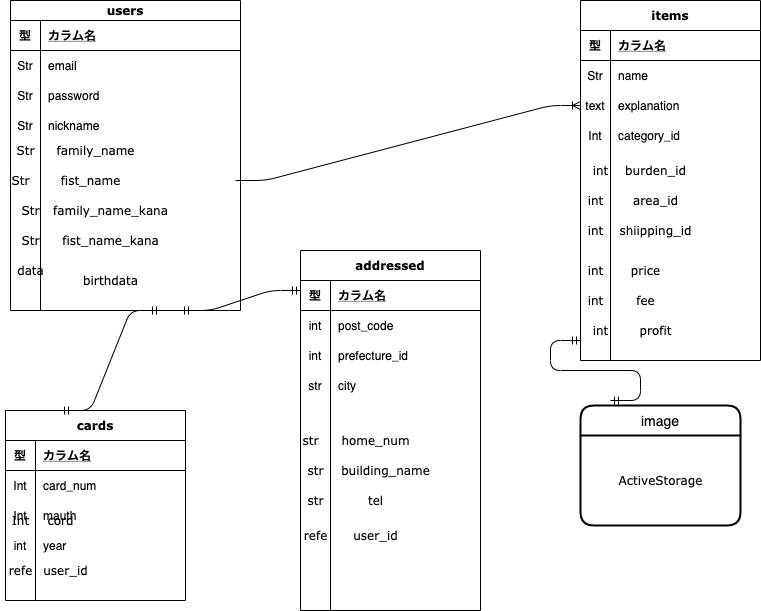

The diagram above was exported from draw.io. Its source (the exported page's mxGraphModel, read from the mxfile embedded in the PNG):
<mxGraphModel dx="1016" dy="795" grid="1" gridSize="10" guides="1" tooltips="1" connect="1" arrows="1" fold="1" page="1" pageScale="1" pageWidth="827" pageHeight="1169" math="0" shadow="0">
  <root>
    <mxCell id="0" />
    <mxCell id="1" parent="0" />
    <mxCell id="15" value="users" style="shape=table;startSize=20;container=1;collapsible=1;childLayout=tableLayout;fixedRows=1;rowLines=0;fontStyle=1;align=center;resizeLast=1;fontFamily=Verdana;" vertex="1" parent="1">
      <mxGeometry x="20" y="40" width="230" height="310" as="geometry" />
    </mxCell>
    <mxCell id="16" value="" style="shape=partialRectangle;collapsible=0;dropTarget=0;pointerEvents=0;fillColor=none;top=0;left=0;bottom=1;right=0;points=[[0,0.5],[1,0.5]];portConstraint=eastwest;" vertex="1" parent="15">
      <mxGeometry y="20" width="230" height="30" as="geometry" />
    </mxCell>
    <mxCell id="17" value="型" style="shape=partialRectangle;connectable=0;fillColor=none;top=0;left=0;bottom=0;right=0;fontStyle=1;overflow=hidden;" vertex="1" parent="16">
      <mxGeometry width="30" height="30" as="geometry" />
    </mxCell>
    <mxCell id="18" value="カラム名" style="shape=partialRectangle;connectable=0;fillColor=none;top=0;left=0;bottom=0;right=0;align=left;spacingLeft=6;fontStyle=5;overflow=hidden;" vertex="1" parent="16">
      <mxGeometry x="30" width="200" height="30" as="geometry" />
    </mxCell>
    <mxCell id="19" value="" style="shape=partialRectangle;collapsible=0;dropTarget=0;pointerEvents=0;fillColor=none;top=0;left=0;bottom=0;right=0;points=[[0,0.5],[1,0.5]];portConstraint=eastwest;" vertex="1" parent="15">
      <mxGeometry y="50" width="230" height="30" as="geometry" />
    </mxCell>
    <mxCell id="20" value="Str" style="shape=partialRectangle;connectable=0;fillColor=none;top=0;left=0;bottom=0;right=0;editable=1;overflow=hidden;" vertex="1" parent="19">
      <mxGeometry width="30" height="30" as="geometry" />
    </mxCell>
    <mxCell id="21" value="email" style="shape=partialRectangle;connectable=0;fillColor=none;top=0;left=0;bottom=0;right=0;align=left;spacingLeft=6;overflow=hidden;" vertex="1" parent="19">
      <mxGeometry x="30" width="200" height="30" as="geometry" />
    </mxCell>
    <mxCell id="22" value="" style="shape=partialRectangle;collapsible=0;dropTarget=0;pointerEvents=0;fillColor=none;top=0;left=0;bottom=0;right=0;points=[[0,0.5],[1,0.5]];portConstraint=eastwest;" vertex="1" parent="15">
      <mxGeometry y="80" width="230" height="30" as="geometry" />
    </mxCell>
    <mxCell id="23" value="Str" style="shape=partialRectangle;connectable=0;fillColor=none;top=0;left=0;bottom=0;right=0;editable=1;overflow=hidden;" vertex="1" parent="22">
      <mxGeometry width="30" height="30" as="geometry" />
    </mxCell>
    <mxCell id="24" value="password" style="shape=partialRectangle;connectable=0;fillColor=none;top=0;left=0;bottom=0;right=0;align=left;spacingLeft=6;overflow=hidden;" vertex="1" parent="22">
      <mxGeometry x="30" width="200" height="30" as="geometry" />
    </mxCell>
    <mxCell id="25" value="" style="shape=partialRectangle;collapsible=0;dropTarget=0;pointerEvents=0;fillColor=none;top=0;left=0;bottom=0;right=0;points=[[0,0.5],[1,0.5]];portConstraint=eastwest;" vertex="1" parent="15">
      <mxGeometry y="110" width="230" height="30" as="geometry" />
    </mxCell>
    <mxCell id="26" value="Str" style="shape=partialRectangle;connectable=0;fillColor=none;top=0;left=0;bottom=0;right=0;editable=1;overflow=hidden;" vertex="1" parent="25">
      <mxGeometry width="30" height="30" as="geometry" />
    </mxCell>
    <mxCell id="27" value="nickname" style="shape=partialRectangle;connectable=0;fillColor=none;top=0;left=0;bottom=0;right=0;align=left;spacingLeft=6;overflow=hidden;" vertex="1" parent="25">
      <mxGeometry x="30" width="200" height="30" as="geometry" />
    </mxCell>
    <mxCell id="30" value="Str" style="text;html=1;align=center;verticalAlign=middle;resizable=0;points=[];autosize=1;fontFamily=Verdana;" vertex="1" parent="1">
      <mxGeometry x="20" y="180" width="30" height="20" as="geometry" />
    </mxCell>
    <mxCell id="31" value="family_name&lt;br&gt;" style="text;html=1;align=center;verticalAlign=middle;resizable=0;points=[];autosize=1;fontFamily=Verdana;" vertex="1" parent="1">
      <mxGeometry x="60" y="180" width="90" height="20" as="geometry" />
    </mxCell>
    <mxCell id="32" value="Str" style="text;html=1;align=center;verticalAlign=middle;resizable=0;points=[];autosize=1;fontFamily=Verdana;" vertex="1" parent="1">
      <mxGeometry x="15" y="210" width="30" height="20" as="geometry" />
    </mxCell>
    <mxCell id="33" value="fist_name&lt;br&gt;" style="text;html=1;align=center;verticalAlign=middle;resizable=0;points=[];autosize=1;fontFamily=Verdana;" vertex="1" parent="1">
      <mxGeometry x="65" y="210" width="70" height="20" as="geometry" />
    </mxCell>
    <mxCell id="34" value="Str" style="text;html=1;align=center;verticalAlign=middle;resizable=0;points=[];autosize=1;fontFamily=Verdana;" vertex="1" parent="1">
      <mxGeometry x="25" y="240" width="30" height="20" as="geometry" />
    </mxCell>
    <mxCell id="39" value="family_name_kana" style="text;html=1;align=center;verticalAlign=middle;resizable=0;points=[];autosize=1;fontFamily=Verdana;" vertex="1" parent="1">
      <mxGeometry x="55" y="240" width="130" height="20" as="geometry" />
    </mxCell>
    <mxCell id="40" value="Str" style="text;html=1;align=center;verticalAlign=middle;resizable=0;points=[];autosize=1;fontFamily=Verdana;" vertex="1" parent="1">
      <mxGeometry x="25" y="270" width="30" height="20" as="geometry" />
    </mxCell>
    <mxCell id="42" value="fist_name_kana" style="text;html=1;align=center;verticalAlign=middle;resizable=0;points=[];autosize=1;fontFamily=Verdana;" vertex="1" parent="1">
      <mxGeometry x="65" y="270" width="110" height="20" as="geometry" />
    </mxCell>
    <mxCell id="43" value="data" style="text;html=1;align=center;verticalAlign=middle;resizable=0;points=[];autosize=1;fontFamily=Verdana;" vertex="1" parent="1">
      <mxGeometry x="20" y="300" width="40" height="20" as="geometry" />
    </mxCell>
    <mxCell id="44" value="birthdata" style="text;html=1;align=center;verticalAlign=middle;resizable=0;points=[];autosize=1;fontFamily=Verdana;" vertex="1" parent="1">
      <mxGeometry x="85" y="310" width="70" height="20" as="geometry" />
    </mxCell>
    <mxCell id="45" value="cards" style="shape=table;startSize=30;container=1;collapsible=1;childLayout=tableLayout;fixedRows=1;rowLines=0;fontStyle=1;align=center;resizeLast=1;fontFamily=Verdana;" vertex="1" parent="1">
      <mxGeometry x="15" y="450" width="180" height="190" as="geometry" />
    </mxCell>
    <mxCell id="46" value="" style="shape=partialRectangle;collapsible=0;dropTarget=0;pointerEvents=0;fillColor=none;top=0;left=0;bottom=1;right=0;points=[[0,0.5],[1,0.5]];portConstraint=eastwest;" vertex="1" parent="45">
      <mxGeometry y="30" width="180" height="30" as="geometry" />
    </mxCell>
    <mxCell id="47" value="型" style="shape=partialRectangle;connectable=0;fillColor=none;top=0;left=0;bottom=0;right=0;fontStyle=1;overflow=hidden;" vertex="1" parent="46">
      <mxGeometry width="30" height="30" as="geometry" />
    </mxCell>
    <mxCell id="48" value="カラム名" style="shape=partialRectangle;connectable=0;fillColor=none;top=0;left=0;bottom=0;right=0;align=left;spacingLeft=6;fontStyle=5;overflow=hidden;" vertex="1" parent="46">
      <mxGeometry x="30" width="150" height="30" as="geometry" />
    </mxCell>
    <mxCell id="49" value="" style="shape=partialRectangle;collapsible=0;dropTarget=0;pointerEvents=0;fillColor=none;top=0;left=0;bottom=0;right=0;points=[[0,0.5],[1,0.5]];portConstraint=eastwest;" vertex="1" parent="45">
      <mxGeometry y="60" width="180" height="30" as="geometry" />
    </mxCell>
    <mxCell id="50" value="Int" style="shape=partialRectangle;connectable=0;fillColor=none;top=0;left=0;bottom=0;right=0;editable=1;overflow=hidden;" vertex="1" parent="49">
      <mxGeometry width="30" height="30" as="geometry" />
    </mxCell>
    <mxCell id="51" value="card_num" style="shape=partialRectangle;connectable=0;fillColor=none;top=0;left=0;bottom=0;right=0;align=left;spacingLeft=6;overflow=hidden;" vertex="1" parent="49">
      <mxGeometry x="30" width="150" height="30" as="geometry" />
    </mxCell>
    <mxCell id="52" value="" style="shape=partialRectangle;collapsible=0;dropTarget=0;pointerEvents=0;fillColor=none;top=0;left=0;bottom=0;right=0;points=[[0,0.5],[1,0.5]];portConstraint=eastwest;" vertex="1" parent="45">
      <mxGeometry y="90" width="180" height="30" as="geometry" />
    </mxCell>
    <mxCell id="53" value="Int" style="shape=partialRectangle;connectable=0;fillColor=none;top=0;left=0;bottom=0;right=0;editable=1;overflow=hidden;" vertex="1" parent="52">
      <mxGeometry width="30" height="30" as="geometry" />
    </mxCell>
    <mxCell id="54" value="mauth" style="shape=partialRectangle;connectable=0;fillColor=none;top=0;left=0;bottom=0;right=0;align=left;spacingLeft=6;overflow=hidden;" vertex="1" parent="52">
      <mxGeometry x="30" width="150" height="30" as="geometry" />
    </mxCell>
    <mxCell id="55" value="" style="shape=partialRectangle;collapsible=0;dropTarget=0;pointerEvents=0;fillColor=none;top=0;left=0;bottom=0;right=0;points=[[0,0.5],[1,0.5]];portConstraint=eastwest;" vertex="1" parent="45">
      <mxGeometry y="120" width="180" height="30" as="geometry" />
    </mxCell>
    <mxCell id="56" value="int" style="shape=partialRectangle;connectable=0;fillColor=none;top=0;left=0;bottom=0;right=0;editable=1;overflow=hidden;" vertex="1" parent="55">
      <mxGeometry width="30" height="30" as="geometry" />
    </mxCell>
    <mxCell id="57" value="year" style="shape=partialRectangle;connectable=0;fillColor=none;top=0;left=0;bottom=0;right=0;align=left;spacingLeft=6;overflow=hidden;" vertex="1" parent="55">
      <mxGeometry x="30" width="150" height="30" as="geometry" />
    </mxCell>
    <mxCell id="59" value="Int" style="text;html=1;align=center;verticalAlign=middle;resizable=0;points=[];autosize=1;fontFamily=Verdana;" vertex="1" parent="1">
      <mxGeometry x="15" y="550" width="30" height="20" as="geometry" />
    </mxCell>
    <mxCell id="60" value="cord" style="text;html=1;align=center;verticalAlign=middle;resizable=0;points=[];autosize=1;fontFamily=Verdana;" vertex="1" parent="1">
      <mxGeometry x="50" y="550" width="40" height="20" as="geometry" />
    </mxCell>
    <mxCell id="62" value="refe" style="text;html=1;align=center;verticalAlign=middle;resizable=0;points=[];autosize=1;fontFamily=Verdana;" vertex="1" parent="1">
      <mxGeometry x="10" y="600" width="40" height="20" as="geometry" />
    </mxCell>
    <mxCell id="63" value="user_id" style="text;html=1;align=center;verticalAlign=middle;resizable=0;points=[];autosize=1;fontFamily=Verdana;" vertex="1" parent="1">
      <mxGeometry x="45" y="600" width="60" height="20" as="geometry" />
    </mxCell>
    <mxCell id="72" value="" style="edgeStyle=entityRelationEdgeStyle;fontSize=12;html=1;endArrow=ERmandOne;startArrow=ERmandOne;" edge="1" parent="1">
      <mxGeometry width="100" height="100" relative="1" as="geometry">
        <mxPoint x="70" y="450" as="sourcePoint" />
        <mxPoint x="170" y="350" as="targetPoint" />
      </mxGeometry>
    </mxCell>
    <mxCell id="86" value="items" style="shape=table;startSize=30;container=1;collapsible=1;childLayout=tableLayout;fixedRows=1;rowLines=0;fontStyle=1;align=center;resizeLast=1;fontFamily=Verdana;" vertex="1" parent="1">
      <mxGeometry x="590" y="40" width="180" height="360" as="geometry" />
    </mxCell>
    <mxCell id="87" value="" style="shape=partialRectangle;collapsible=0;dropTarget=0;pointerEvents=0;fillColor=none;top=0;left=0;bottom=1;right=0;points=[[0,0.5],[1,0.5]];portConstraint=eastwest;" vertex="1" parent="86">
      <mxGeometry y="30" width="180" height="30" as="geometry" />
    </mxCell>
    <mxCell id="88" value="型" style="shape=partialRectangle;connectable=0;fillColor=none;top=0;left=0;bottom=0;right=0;fontStyle=1;overflow=hidden;" vertex="1" parent="87">
      <mxGeometry width="30" height="30" as="geometry" />
    </mxCell>
    <mxCell id="89" value="カラム名" style="shape=partialRectangle;connectable=0;fillColor=none;top=0;left=0;bottom=0;right=0;align=left;spacingLeft=6;fontStyle=5;overflow=hidden;" vertex="1" parent="87">
      <mxGeometry x="30" width="150" height="30" as="geometry" />
    </mxCell>
    <mxCell id="90" value="" style="shape=partialRectangle;collapsible=0;dropTarget=0;pointerEvents=0;fillColor=none;top=0;left=0;bottom=0;right=0;points=[[0,0.5],[1,0.5]];portConstraint=eastwest;" vertex="1" parent="86">
      <mxGeometry y="60" width="180" height="30" as="geometry" />
    </mxCell>
    <mxCell id="91" value="Str" style="shape=partialRectangle;connectable=0;fillColor=none;top=0;left=0;bottom=0;right=0;editable=1;overflow=hidden;" vertex="1" parent="90">
      <mxGeometry width="30" height="30" as="geometry" />
    </mxCell>
    <mxCell id="92" value="name" style="shape=partialRectangle;connectable=0;fillColor=none;top=0;left=0;bottom=0;right=0;align=left;spacingLeft=6;overflow=hidden;" vertex="1" parent="90">
      <mxGeometry x="30" width="150" height="30" as="geometry" />
    </mxCell>
    <mxCell id="93" value="" style="shape=partialRectangle;collapsible=0;dropTarget=0;pointerEvents=0;fillColor=none;top=0;left=0;bottom=0;right=0;points=[[0,0.5],[1,0.5]];portConstraint=eastwest;" vertex="1" parent="86">
      <mxGeometry y="90" width="180" height="30" as="geometry" />
    </mxCell>
    <mxCell id="94" value="text" style="shape=partialRectangle;connectable=0;fillColor=none;top=0;left=0;bottom=0;right=0;editable=1;overflow=hidden;" vertex="1" parent="93">
      <mxGeometry width="30" height="30" as="geometry" />
    </mxCell>
    <mxCell id="95" value="explanation" style="shape=partialRectangle;connectable=0;fillColor=none;top=0;left=0;bottom=0;right=0;align=left;spacingLeft=6;overflow=hidden;" vertex="1" parent="93">
      <mxGeometry x="30" width="150" height="30" as="geometry" />
    </mxCell>
    <mxCell id="96" value="" style="shape=partialRectangle;collapsible=0;dropTarget=0;pointerEvents=0;fillColor=none;top=0;left=0;bottom=0;right=0;points=[[0,0.5],[1,0.5]];portConstraint=eastwest;" vertex="1" parent="86">
      <mxGeometry y="120" width="180" height="30" as="geometry" />
    </mxCell>
    <mxCell id="97" value="Int" style="shape=partialRectangle;connectable=0;fillColor=none;top=0;left=0;bottom=0;right=0;editable=1;overflow=hidden;" vertex="1" parent="96">
      <mxGeometry width="30" height="30" as="geometry" />
    </mxCell>
    <mxCell id="98" value="category_id" style="shape=partialRectangle;connectable=0;fillColor=none;top=0;left=0;bottom=0;right=0;align=left;spacingLeft=6;overflow=hidden;" vertex="1" parent="96">
      <mxGeometry x="30" width="150" height="30" as="geometry" />
    </mxCell>
    <mxCell id="99" value="burden_id" style="text;html=1;align=center;verticalAlign=middle;resizable=0;points=[];autosize=1;fontFamily=Verdana;" vertex="1" parent="1">
      <mxGeometry x="625" y="200" width="80" height="20" as="geometry" />
    </mxCell>
    <mxCell id="100" value="area_id" style="text;html=1;align=center;verticalAlign=middle;resizable=0;points=[];autosize=1;fontFamily=Verdana;" vertex="1" parent="1">
      <mxGeometry x="635" y="230" width="60" height="20" as="geometry" />
    </mxCell>
    <mxCell id="101" value="shiipping_id" style="text;html=1;align=center;verticalAlign=middle;resizable=0;points=[];autosize=1;fontFamily=Verdana;" vertex="1" parent="1">
      <mxGeometry x="620" y="260" width="90" height="20" as="geometry" />
    </mxCell>
    <mxCell id="102" value="price" style="text;html=1;align=center;verticalAlign=middle;resizable=0;points=[];autosize=1;fontFamily=Verdana;" vertex="1" parent="1">
      <mxGeometry x="635" y="300" width="40" height="20" as="geometry" />
    </mxCell>
    <mxCell id="103" value="fee" style="text;html=1;align=center;verticalAlign=middle;resizable=0;points=[];autosize=1;fontFamily=Verdana;" vertex="1" parent="1">
      <mxGeometry x="640" y="330" width="30" height="20" as="geometry" />
    </mxCell>
    <mxCell id="104" value="profit" style="text;html=1;align=center;verticalAlign=middle;resizable=0;points=[];autosize=1;fontFamily=Verdana;" vertex="1" parent="1">
      <mxGeometry x="640" y="360" width="50" height="20" as="geometry" />
    </mxCell>
    <mxCell id="107" value="int" style="text;html=1;align=center;verticalAlign=middle;resizable=0;points=[];autosize=1;fontFamily=Verdana;" vertex="1" parent="1">
      <mxGeometry x="595" y="200" width="30" height="20" as="geometry" />
    </mxCell>
    <mxCell id="108" value="int" style="text;html=1;align=center;verticalAlign=middle;resizable=0;points=[];autosize=1;fontFamily=Verdana;" vertex="1" parent="1">
      <mxGeometry x="590" y="230" width="30" height="20" as="geometry" />
    </mxCell>
    <mxCell id="109" value="int" style="text;html=1;align=center;verticalAlign=middle;resizable=0;points=[];autosize=1;fontFamily=Verdana;" vertex="1" parent="1">
      <mxGeometry x="590" y="260" width="30" height="20" as="geometry" />
    </mxCell>
    <mxCell id="110" value="int" style="text;html=1;align=center;verticalAlign=middle;resizable=0;points=[];autosize=1;fontFamily=Verdana;" vertex="1" parent="1">
      <mxGeometry x="590" y="300" width="30" height="20" as="geometry" />
    </mxCell>
    <mxCell id="111" value="int" style="text;html=1;align=center;verticalAlign=middle;resizable=0;points=[];autosize=1;fontFamily=Verdana;" vertex="1" parent="1">
      <mxGeometry x="590" y="330" width="30" height="20" as="geometry" />
    </mxCell>
    <mxCell id="112" value="int" style="text;html=1;align=center;verticalAlign=middle;resizable=0;points=[];autosize=1;fontFamily=Verdana;" vertex="1" parent="1">
      <mxGeometry x="595" y="360" width="30" height="20" as="geometry" />
    </mxCell>
    <mxCell id="113" value="addressed" style="shape=table;startSize=30;container=1;collapsible=1;childLayout=tableLayout;fixedRows=1;rowLines=0;fontStyle=1;align=center;resizeLast=1;fontFamily=Verdana;" vertex="1" parent="1">
      <mxGeometry x="310" y="290" width="180" height="360" as="geometry" />
    </mxCell>
    <mxCell id="114" value="" style="shape=partialRectangle;collapsible=0;dropTarget=0;pointerEvents=0;fillColor=none;top=0;left=0;bottom=1;right=0;points=[[0,0.5],[1,0.5]];portConstraint=eastwest;" vertex="1" parent="113">
      <mxGeometry y="30" width="180" height="30" as="geometry" />
    </mxCell>
    <mxCell id="115" value="型" style="shape=partialRectangle;connectable=0;fillColor=none;top=0;left=0;bottom=0;right=0;fontStyle=1;overflow=hidden;" vertex="1" parent="114">
      <mxGeometry width="30" height="30" as="geometry" />
    </mxCell>
    <mxCell id="116" value="カラム名" style="shape=partialRectangle;connectable=0;fillColor=none;top=0;left=0;bottom=0;right=0;align=left;spacingLeft=6;fontStyle=5;overflow=hidden;" vertex="1" parent="114">
      <mxGeometry x="30" width="150" height="30" as="geometry" />
    </mxCell>
    <mxCell id="117" value="" style="shape=partialRectangle;collapsible=0;dropTarget=0;pointerEvents=0;fillColor=none;top=0;left=0;bottom=0;right=0;points=[[0,0.5],[1,0.5]];portConstraint=eastwest;" vertex="1" parent="113">
      <mxGeometry y="60" width="180" height="30" as="geometry" />
    </mxCell>
    <mxCell id="118" value="int" style="shape=partialRectangle;connectable=0;fillColor=none;top=0;left=0;bottom=0;right=0;editable=1;overflow=hidden;" vertex="1" parent="117">
      <mxGeometry width="30" height="30" as="geometry" />
    </mxCell>
    <mxCell id="119" value="post_code" style="shape=partialRectangle;connectable=0;fillColor=none;top=0;left=0;bottom=0;right=0;align=left;spacingLeft=6;overflow=hidden;" vertex="1" parent="117">
      <mxGeometry x="30" width="150" height="30" as="geometry" />
    </mxCell>
    <mxCell id="120" value="" style="shape=partialRectangle;collapsible=0;dropTarget=0;pointerEvents=0;fillColor=none;top=0;left=0;bottom=0;right=0;points=[[0,0.5],[1,0.5]];portConstraint=eastwest;" vertex="1" parent="113">
      <mxGeometry y="90" width="180" height="30" as="geometry" />
    </mxCell>
    <mxCell id="121" value="int" style="shape=partialRectangle;connectable=0;fillColor=none;top=0;left=0;bottom=0;right=0;editable=1;overflow=hidden;" vertex="1" parent="120">
      <mxGeometry width="30" height="30" as="geometry" />
    </mxCell>
    <mxCell id="122" value="prefecture_id" style="shape=partialRectangle;connectable=0;fillColor=none;top=0;left=0;bottom=0;right=0;align=left;spacingLeft=6;overflow=hidden;" vertex="1" parent="120">
      <mxGeometry x="30" width="150" height="30" as="geometry" />
    </mxCell>
    <mxCell id="123" value="" style="shape=partialRectangle;collapsible=0;dropTarget=0;pointerEvents=0;fillColor=none;top=0;left=0;bottom=0;right=0;points=[[0,0.5],[1,0.5]];portConstraint=eastwest;" vertex="1" parent="113">
      <mxGeometry y="120" width="180" height="30" as="geometry" />
    </mxCell>
    <mxCell id="124" value="str" style="shape=partialRectangle;connectable=0;fillColor=none;top=0;left=0;bottom=0;right=0;editable=1;overflow=hidden;" vertex="1" parent="123">
      <mxGeometry width="30" height="30" as="geometry" />
    </mxCell>
    <mxCell id="125" value="city" style="shape=partialRectangle;connectable=0;fillColor=none;top=0;left=0;bottom=0;right=0;align=left;spacingLeft=6;overflow=hidden;" vertex="1" parent="123">
      <mxGeometry x="30" width="150" height="30" as="geometry" />
    </mxCell>
    <mxCell id="126" value="home_num" style="text;html=1;align=center;verticalAlign=middle;resizable=0;points=[];autosize=1;fontFamily=Verdana;" vertex="1" parent="1">
      <mxGeometry x="345" y="470" width="80" height="20" as="geometry" />
    </mxCell>
    <mxCell id="127" value="building_name" style="text;html=1;align=center;verticalAlign=middle;resizable=0;points=[];autosize=1;fontFamily=Verdana;" vertex="1" parent="1">
      <mxGeometry x="345" y="500" width="100" height="20" as="geometry" />
    </mxCell>
    <mxCell id="128" value="tel" style="text;html=1;align=center;verticalAlign=middle;resizable=0;points=[];autosize=1;fontFamily=Verdana;" vertex="1" parent="1">
      <mxGeometry x="370" y="530" width="30" height="20" as="geometry" />
    </mxCell>
    <mxCell id="129" value="user_id" style="text;html=1;align=center;verticalAlign=middle;resizable=0;points=[];autosize=1;fontFamily=Verdana;" vertex="1" parent="1">
      <mxGeometry x="355" y="565" width="60" height="20" as="geometry" />
    </mxCell>
    <mxCell id="130" value="str" style="text;html=1;align=center;verticalAlign=middle;resizable=0;points=[];autosize=1;fontFamily=Verdana;" vertex="1" parent="1">
      <mxGeometry x="305" y="470" width="30" height="20" as="geometry" />
    </mxCell>
    <mxCell id="133" value="str" style="text;html=1;align=center;verticalAlign=middle;resizable=0;points=[];autosize=1;fontFamily=Verdana;" vertex="1" parent="1">
      <mxGeometry x="310" y="500" width="30" height="20" as="geometry" />
    </mxCell>
    <mxCell id="134" value="str" style="text;html=1;align=center;verticalAlign=middle;resizable=0;points=[];autosize=1;fontFamily=Verdana;" vertex="1" parent="1">
      <mxGeometry x="310" y="530" width="30" height="20" as="geometry" />
    </mxCell>
    <mxCell id="136" value="refe" style="text;html=1;align=center;verticalAlign=middle;resizable=0;points=[];autosize=1;fontFamily=Verdana;" vertex="1" parent="1">
      <mxGeometry x="305" y="565" width="40" height="20" as="geometry" />
    </mxCell>
    <mxCell id="139" value="" style="edgeStyle=entityRelationEdgeStyle;fontSize=12;html=1;endArrow=ERoneToMany;entryX=0;entryY=0.5;entryDx=0;entryDy=0;" edge="1" parent="1" target="93">
      <mxGeometry width="100" height="100" relative="1" as="geometry">
        <mxPoint x="245" y="220" as="sourcePoint" />
        <mxPoint x="580" y="140" as="targetPoint" />
      </mxGeometry>
    </mxCell>
    <mxCell id="140" value="" style="edgeStyle=entityRelationEdgeStyle;fontSize=12;html=1;endArrow=ERmandOne;startArrow=ERmandOne;" edge="1" parent="1">
      <mxGeometry width="100" height="100" relative="1" as="geometry">
        <mxPoint x="190" y="350" as="sourcePoint" />
        <mxPoint x="310" y="330" as="targetPoint" />
      </mxGeometry>
    </mxCell>
    <mxCell id="141" value="image" style="swimlane;childLayout=stackLayout;horizontal=1;startSize=30;horizontalStack=0;rounded=1;fontSize=14;fontStyle=0;strokeWidth=2;resizeParent=0;resizeLast=1;shadow=0;dashed=0;align=center;" vertex="1" parent="1">
      <mxGeometry x="590" y="445" width="160" height="120" as="geometry" />
    </mxCell>
    <mxCell id="143" value="ActiveStorage" style="text;html=1;align=center;verticalAlign=middle;resizable=0;points=[];autosize=1;fontFamily=Verdana;" vertex="1" parent="141">
      <mxGeometry y="30" width="160" height="90" as="geometry" />
    </mxCell>
    <mxCell id="144" value="" style="edgeStyle=entityRelationEdgeStyle;fontSize=12;html=1;endArrow=ERmandOne;startArrow=ERmandOne;" edge="1" parent="1">
      <mxGeometry width="100" height="100" relative="1" as="geometry">
        <mxPoint x="620" y="440" as="sourcePoint" />
        <mxPoint x="590" y="380" as="targetPoint" />
      </mxGeometry>
    </mxCell>
  </root>
</mxGraphModel>